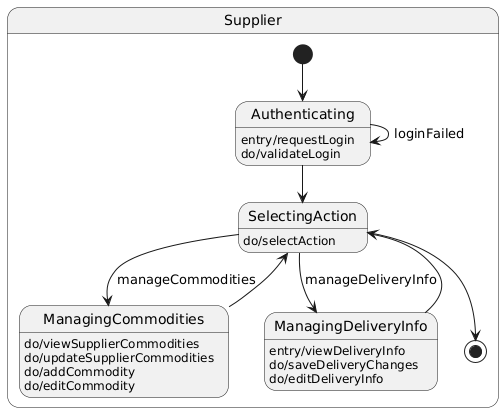

The diagram above was rendered by PlantUML. Its source (embedded in the PNG):
@startuml
state “Supplier” as Supplier {
    [*] --> Authenticating
    Authenticating : entry/requestLogin
    Authenticating : do/validateLogin
    Authenticating --> SelectingAction
    Authenticating --> Authenticating : loginFailed
    ManagingCommodities : do/viewSupplierCommodities
    ManagingCommodities : do/updateSupplierCommodities
    ManagingCommodities : do/addCommodity
    ManagingCommodities : do/editCommodity
    SelectingAction : do/selectAction
    SelectingAction --> ManagingDeliveryInfo : manageDeliveryInfo
    ManagingDeliveryInfo : entry/viewDeliveryInfo
    ManagingDeliveryInfo : do/saveDeliveryChanges
    ManagingDeliveryInfo : do/editDeliveryInfo
    SelectingAction --> [*]
    SelectingAction --> ManagingCommodities : manageCommodities
    ManagingCommodities --> SelectingAction
    ManagingDeliveryInfo --> SelectingAction
}
@enduml